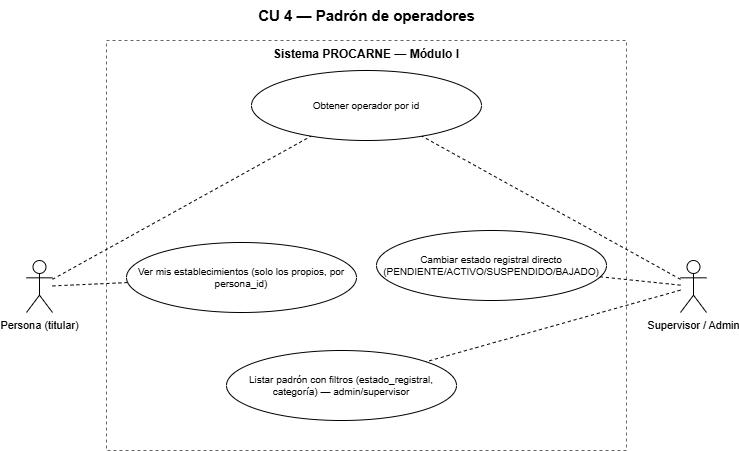

The diagram above was exported from draw.io. Its source (the exported page's mxGraphModel, read from the mxfile embedded in the PNG):
<mxGraphModel dx="1099" dy="600" grid="1" gridSize="10" guides="1" tooltips="1" connect="1" arrows="1" fold="1" page="1" pageScale="1" pageWidth="827" pageHeight="1169" math="0" shadow="0" adaptiveColors="auto">
  <root>
    <mxCell id="0" />
    <mxCell id="1" parent="0" />
    <mxCell id="titulo" parent="1" style="text;html=1;align=center;verticalAlign=middle;fontSize=15;fontStyle=1;" value="CU 4 — Padrón de operadores" vertex="1">
      <mxGeometry height="30" width="520" x="120" y="10" as="geometry" />
    </mxCell>
    <mxCell id="sistema" parent="1" style="rounded=0;whiteSpace=wrap;html=1;verticalAlign=top;fillColor=none;strokeColor=#666666;dashed=1;fontSize=12;fontStyle=1;" value="Sistema PROCARNE — Módulo I" vertex="1">
      <mxGeometry height="410" width="520" x="120" y="50" as="geometry" />
    </mxCell>
    <mxCell id="cu_pad_listar" parent="sistema" style="ellipse;whiteSpace=wrap;html=1;fontSize=10;" value="Listar padrón con filtros (estado_registral, categoría) — admin/supervisor" vertex="1">
      <mxGeometry height="70" width="230" x="120" y="310" as="geometry" />
    </mxCell>
    <mxCell id="cu_pad_obtener" parent="sistema" style="ellipse;whiteSpace=wrap;html=1;fontSize=10;" value="Obtener operador por id" vertex="1">
      <mxGeometry height="70" width="230" x="145" y="30" as="geometry" />
    </mxCell>
    <mxCell id="cu_pad_mios" parent="sistema" style="ellipse;whiteSpace=wrap;html=1;fontSize=10;" value="Ver mis establecimientos (solo los propios, por persona_id)" vertex="1">
      <mxGeometry height="70" width="230" x="20" y="202" as="geometry" />
    </mxCell>
    <mxCell id="cu_pad_cambiar_estado" parent="sistema" style="ellipse;whiteSpace=wrap;html=1;fontSize=10;" value="Cambiar estado registral directo (PENDIENTE/ACTIVO/SUSPENDIDO/BAJADO)" vertex="1">
      <mxGeometry height="70" width="230" x="270" y="190" as="geometry" />
    </mxCell>
    <mxCell id="actor_persona" parent="1" style="shape=umlActor;verticalLabelPosition=bottom;verticalAlign=top;html=1;outlineConnect=0;fontSize=11;" value="Persona (titular)" vertex="1">
      <mxGeometry height="52" width="26" x="40" y="270" as="geometry" />
    </mxCell>
    <mxCell id="actor_supervisor" parent="1" style="shape=umlActor;verticalLabelPosition=bottom;verticalAlign=top;html=1;outlineConnect=0;fontSize=11;" value="Supervisor / Admin" vertex="1">
      <mxGeometry height="52" width="26" x="694" y="270" as="geometry" />
    </mxCell>
    <mxCell id="e_p_cu_pad_mios" edge="1" parent="1" source="actor_persona" style="endArrow=none;html=1;dashed=1;" target="cu_pad_mios">
      <mxGeometry relative="1" as="geometry" />
    </mxCell>
    <mxCell id="e_p_cu_pad_obtener" edge="1" parent="1" source="actor_persona" style="endArrow=none;html=1;dashed=1;" target="cu_pad_obtener">
      <mxGeometry relative="1" as="geometry" />
    </mxCell>
    <mxCell id="e_s_cu_pad_listar" edge="1" parent="1" source="actor_supervisor" style="endArrow=none;html=1;dashed=1;" target="cu_pad_listar">
      <mxGeometry relative="1" as="geometry" />
    </mxCell>
    <mxCell id="e_s_cu_pad_obtener" edge="1" parent="1" source="actor_supervisor" style="endArrow=none;html=1;dashed=1;" target="cu_pad_obtener">
      <mxGeometry relative="1" as="geometry" />
    </mxCell>
    <mxCell id="e_s_cu_pad_cambiar" edge="1" parent="1" source="actor_supervisor" style="endArrow=none;html=1;dashed=1;" target="cu_pad_cambiar_estado">
      <mxGeometry relative="1" as="geometry" />
    </mxCell>
  </root>
</mxGraphModel>